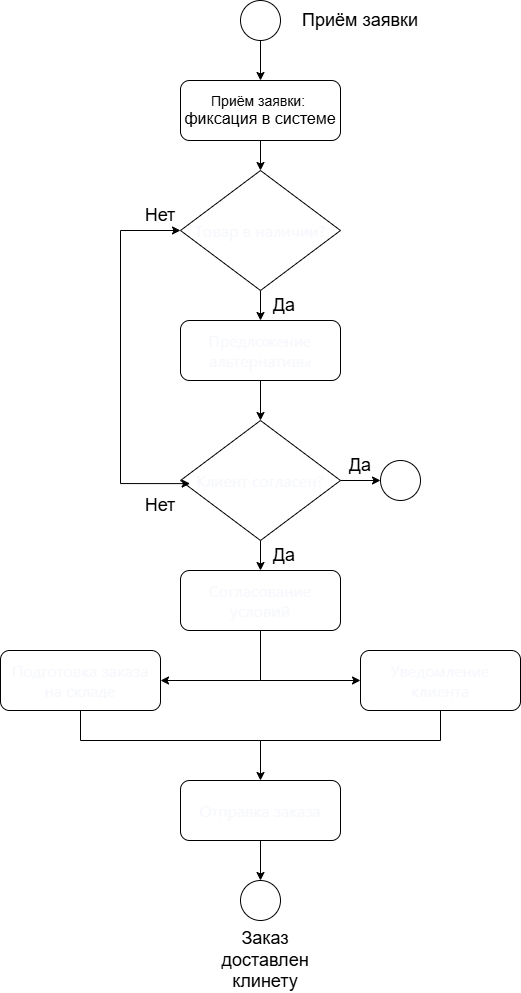

The diagram above was exported from draw.io. Its source (the exported page's mxGraphModel, read from the mxfile embedded in the PNG):
<mxGraphModel dx="1654" dy="918" grid="1" gridSize="10" guides="1" tooltips="1" connect="1" arrows="1" fold="1" page="1" pageScale="1" pageWidth="827" pageHeight="1169" background="light-dark(#ffffff, #f5f5f5)" math="0" shadow="0">
  <root>
    <mxCell id="0" />
    <mxCell id="1" parent="0" />
    <mxCell id="KdLrLpGSU5ZCx5Xot-5q-19" edge="1" parent="1" source="KdLrLpGSU5ZCx5Xot-5q-1" style="edgeStyle=orthogonalEdgeStyle;rounded=0;orthogonalLoop=1;jettySize=auto;html=1;strokeColor=light-dark(#000000,#050505);" target="KdLrLpGSU5ZCx5Xot-5q-2" value="">
      <mxGeometry relative="1" as="geometry" />
    </mxCell>
    <mxCell id="KdLrLpGSU5ZCx5Xot-5q-1" parent="1" style="ellipse;whiteSpace=wrap;html=1;aspect=fixed;" value="" vertex="1">
      <mxGeometry height="40" width="40" x="400" y="80" as="geometry" />
    </mxCell>
    <mxCell id="KdLrLpGSU5ZCx5Xot-5q-23" edge="1" parent="1" source="KdLrLpGSU5ZCx5Xot-5q-2" style="edgeStyle=orthogonalEdgeStyle;rounded=0;orthogonalLoop=1;jettySize=auto;html=1;strokeColor=light-dark(#000000,#050505);" target="KdLrLpGSU5ZCx5Xot-5q-3" value="">
      <mxGeometry relative="1" as="geometry" />
    </mxCell>
    <mxCell id="KdLrLpGSU5ZCx5Xot-5q-2" parent="1" style="rounded=1;whiteSpace=wrap;html=1;fillColor=light-dark(#FFFFFF,#A5AEFF);" value="&lt;font style=&quot;font-size: 14px; color: light-dark(rgb(0, 0, 0), rgb(0, 0, 0));&quot;&gt;Приём заявки:&amp;nbsp;&lt;/font&gt;&lt;div&gt;&lt;font size=&quot;3&quot; style=&quot;color: light-dark(rgb(0, 0, 0), rgb(0, 0, 0));&quot;&gt;фиксация в системе&lt;/font&gt;&lt;/div&gt;" vertex="1">
      <mxGeometry height="60" width="160" x="340" y="160" as="geometry" />
    </mxCell>
    <mxCell id="KdLrLpGSU5ZCx5Xot-5q-28" edge="1" parent="1" source="KdLrLpGSU5ZCx5Xot-5q-3" style="edgeStyle=orthogonalEdgeStyle;rounded=0;orthogonalLoop=1;jettySize=auto;html=1;strokeColor=light-dark(#000000,#050505);" target="KdLrLpGSU5ZCx5Xot-5q-4" value="">
      <mxGeometry relative="1" as="geometry" />
    </mxCell>
    <mxCell id="KdLrLpGSU5ZCx5Xot-5q-3" parent="1" style="rhombus;whiteSpace=wrap;html=1;fillColor=light-dark(#FFFFFF,#BFFFAF);" value="&lt;span style=&quot;color: rgb(247, 248, 252); font-family: system-ui, ui-sans-serif, -apple-system, BlinkMacSystemFont, Inter, NotoSansHans, sans-serif; font-size: 16px; text-align: start; white-space: pre-line;&quot;&gt;Товар в наличии?&lt;/span&gt;" vertex="1">
      <mxGeometry height="120" width="160" x="340" y="250" as="geometry" />
    </mxCell>
    <mxCell id="KdLrLpGSU5ZCx5Xot-5q-30" edge="1" parent="1" source="KdLrLpGSU5ZCx5Xot-5q-4" style="edgeStyle=orthogonalEdgeStyle;rounded=0;orthogonalLoop=1;jettySize=auto;html=1;strokeColor=light-dark(#000000,#050505);" target="KdLrLpGSU5ZCx5Xot-5q-5" value="">
      <mxGeometry relative="1" as="geometry" />
    </mxCell>
    <mxCell id="KdLrLpGSU5ZCx5Xot-5q-4" parent="1" style="rounded=1;whiteSpace=wrap;html=1;fillColor=light-dark(#FFFFFF,#A5AEFF);" value="&lt;span style=&quot;color: rgb(247, 248, 252); font-family: system-ui, ui-sans-serif, -apple-system, BlinkMacSystemFont, Inter, NotoSansHans, sans-serif; font-size: 16px; text-align: start; white-space: pre-line;&quot;&gt;Предложение альтернативы&lt;/span&gt;" vertex="1">
      <mxGeometry height="60" width="160" x="340" y="400" as="geometry" />
    </mxCell>
    <mxCell id="KdLrLpGSU5ZCx5Xot-5q-31" edge="1" parent="1" source="KdLrLpGSU5ZCx5Xot-5q-5" style="edgeStyle=orthogonalEdgeStyle;rounded=0;orthogonalLoop=1;jettySize=auto;html=1;strokeColor=light-dark(#000000,#050505);" target="KdLrLpGSU5ZCx5Xot-5q-6" value="">
      <mxGeometry relative="1" as="geometry" />
    </mxCell>
    <mxCell id="KdLrLpGSU5ZCx5Xot-5q-5" parent="1" style="rhombus;whiteSpace=wrap;html=1;fillColor=light-dark(#FFFFFF,#BFFFAF);" value="&lt;span style=&quot;color: rgb(247, 248, 252); font-family: system-ui, ui-sans-serif, -apple-system, BlinkMacSystemFont, Inter, NotoSansHans, sans-serif; font-size: 16px; text-align: start; white-space: pre-line;&quot;&gt;Клиент согласен?&lt;/span&gt;" vertex="1">
      <mxGeometry height="120" width="160" x="340" y="500" as="geometry" />
    </mxCell>
    <mxCell id="KdLrLpGSU5ZCx5Xot-5q-33" edge="1" parent="1" source="KdLrLpGSU5ZCx5Xot-5q-6" style="edgeStyle=orthogonalEdgeStyle;rounded=0;orthogonalLoop=1;jettySize=auto;html=1;strokeColor=light-dark(#000000,#050505);endArrow=classic;endFill=1;entryX=1;entryY=0.5;entryDx=0;entryDy=0;" target="KdLrLpGSU5ZCx5Xot-5q-8" value="">
      <mxGeometry relative="1" as="geometry">
        <Array as="points">
          <mxPoint x="420" y="760" />
        </Array>
        <mxPoint x="380" y="760" as="targetPoint" />
      </mxGeometry>
    </mxCell>
    <mxCell id="KdLrLpGSU5ZCx5Xot-5q-6" parent="1" style="rounded=1;whiteSpace=wrap;html=1;fillColor=light-dark(#FFFFFF,#A5AEFF);" value="&lt;span style=&quot;color: rgb(247, 248, 252); font-family: system-ui, ui-sans-serif, -apple-system, BlinkMacSystemFont, Inter, NotoSansHans, sans-serif; font-size: 16px; text-align: start; white-space: pre-line;&quot;&gt;Согласование условий&lt;/span&gt;" vertex="1">
      <mxGeometry height="60" width="160" x="340" y="650" as="geometry" />
    </mxCell>
    <mxCell id="KdLrLpGSU5ZCx5Xot-5q-7" parent="1" style="rounded=1;whiteSpace=wrap;html=1;fillColor=light-dark(#FFFFFF,#A5AEFF);" value="&lt;span style=&quot;color: rgb(247, 248, 252); font-family: system-ui, ui-sans-serif, -apple-system, BlinkMacSystemFont, Inter, NotoSansHans, sans-serif; font-size: 16px; text-align: start; white-space: pre-line;&quot;&gt;Уведомление клиента&lt;/span&gt;" vertex="1">
      <mxGeometry height="60" width="160" x="520" y="730" as="geometry" />
    </mxCell>
    <mxCell id="KdLrLpGSU5ZCx5Xot-5q-8" parent="1" style="rounded=1;whiteSpace=wrap;html=1;fillColor=light-dark(#FFFFFF,#A5AEFF);" value="&lt;span style=&quot;color: rgb(247, 248, 252); font-family: system-ui, ui-sans-serif, -apple-system, BlinkMacSystemFont, Inter, NotoSansHans, sans-serif; font-size: 16px; text-align: start; white-space: pre-line;&quot;&gt;Подготовка заказа на складе&lt;/span&gt;" vertex="1">
      <mxGeometry height="60" width="160" x="160" y="730" as="geometry" />
    </mxCell>
    <mxCell id="KdLrLpGSU5ZCx5Xot-5q-39" edge="1" parent="1" source="KdLrLpGSU5ZCx5Xot-5q-9" style="edgeStyle=orthogonalEdgeStyle;rounded=0;orthogonalLoop=1;jettySize=auto;html=1;strokeColor=light-dark(#000000,#050505);" target="KdLrLpGSU5ZCx5Xot-5q-12" value="">
      <mxGeometry relative="1" as="geometry" />
    </mxCell>
    <mxCell id="KdLrLpGSU5ZCx5Xot-5q-9" parent="1" style="rounded=1;whiteSpace=wrap;html=1;fillColor=light-dark(#FFFFFF,#A5AEFF);" value="&lt;span style=&quot;color: rgb(247, 248, 252); font-family: system-ui, ui-sans-serif, -apple-system, BlinkMacSystemFont, Inter, NotoSansHans, sans-serif; font-size: 16px; text-align: start; white-space: pre-line;&quot;&gt;Отправка заказа&lt;/span&gt;" vertex="1">
      <mxGeometry height="60" width="160" x="340" y="860" as="geometry" />
    </mxCell>
    <mxCell id="KdLrLpGSU5ZCx5Xot-5q-12" parent="1" style="ellipse;whiteSpace=wrap;html=1;aspect=fixed;" value="" vertex="1">
      <mxGeometry height="40" width="40" x="400" y="960" as="geometry" />
    </mxCell>
    <mxCell id="KdLrLpGSU5ZCx5Xot-5q-17" edge="1" parent="1" source="KdLrLpGSU5ZCx5Xot-5q-5" style="edgeStyle=orthogonalEdgeStyle;rounded=0;orthogonalLoop=1;jettySize=auto;html=1;strokeColor=light-dark(#000000,#121212);entryX=0;entryY=0.5;entryDx=0;entryDy=0;exitX=1;exitY=0.5;exitDx=0;exitDy=0;" target="KdLrLpGSU5ZCx5Xot-5q-13" value="">
      <mxGeometry relative="1" as="geometry">
        <mxPoint x="540" y="610" as="sourcePoint" />
      </mxGeometry>
    </mxCell>
    <mxCell id="KdLrLpGSU5ZCx5Xot-5q-13" parent="1" style="ellipse;whiteSpace=wrap;html=1;aspect=fixed;" value="" vertex="1">
      <mxGeometry height="40" width="40" x="540" y="540" as="geometry" />
    </mxCell>
    <mxCell id="KdLrLpGSU5ZCx5Xot-5q-15" edge="1" parent="1" source="KdLrLpGSU5ZCx5Xot-5q-5" style="endArrow=classic;startArrow=classic;html=1;rounded=0;endFill=1;edgeStyle=orthogonalEdgeStyle;exitX=0.06;exitY=0.526;exitDx=0;exitDy=0;strokeColor=light-dark(#000000,#050505);exitPerimeter=0;" target="KdLrLpGSU5ZCx5Xot-5q-3" value="">
      <mxGeometry height="50" relative="1" width="50" as="geometry">
        <Array as="points">
          <mxPoint x="280" y="563" />
          <mxPoint x="280" y="310" />
        </Array>
        <mxPoint x="340" y="570" as="sourcePoint" />
        <mxPoint x="340" y="320" as="targetPoint" />
      </mxGeometry>
    </mxCell>
    <mxCell id="KdLrLpGSU5ZCx5Xot-5q-35" edge="1" parent="1" source="KdLrLpGSU5ZCx5Xot-5q-6" style="edgeStyle=orthogonalEdgeStyle;rounded=0;orthogonalLoop=1;jettySize=auto;html=1;strokeColor=light-dark(#000000,#050505);endArrow=classic;endFill=1;exitX=0.5;exitY=1;exitDx=0;exitDy=0;entryX=0;entryY=0.5;entryDx=0;entryDy=0;" target="KdLrLpGSU5ZCx5Xot-5q-7" value="">
      <mxGeometry relative="1" as="geometry">
        <Array as="points">
          <mxPoint x="420" y="760" />
        </Array>
        <mxPoint x="530" y="740" as="sourcePoint" />
        <mxPoint x="510" y="760" as="targetPoint" />
      </mxGeometry>
    </mxCell>
    <mxCell id="KdLrLpGSU5ZCx5Xot-5q-36" edge="1" parent="1" source="KdLrLpGSU5ZCx5Xot-5q-8" style="edgeStyle=orthogonalEdgeStyle;rounded=0;orthogonalLoop=1;jettySize=auto;html=1;strokeColor=light-dark(#000000,#050505);endArrow=classic;endFill=1;exitX=0.5;exitY=1;exitDx=0;exitDy=0;" value="">
      <mxGeometry relative="1" as="geometry">
        <Array as="points">
          <mxPoint x="240" y="820" />
          <mxPoint x="420" y="820" />
          <mxPoint x="420" y="858" />
        </Array>
        <mxPoint x="460" y="880" as="sourcePoint" />
        <mxPoint x="420" y="860" as="targetPoint" />
      </mxGeometry>
    </mxCell>
    <mxCell id="KdLrLpGSU5ZCx5Xot-5q-38" edge="1" parent="1" style="endArrow=none;html=1;rounded=0;entryX=0.5;entryY=1;entryDx=0;entryDy=0;strokeColor=light-dark(#000000,#050505);edgeStyle=orthogonalEdgeStyle;" target="KdLrLpGSU5ZCx5Xot-5q-7" value="">
      <mxGeometry height="50" relative="1" width="50" as="geometry">
        <Array as="points">
          <mxPoint x="420" y="830" />
          <mxPoint x="420" y="820" />
          <mxPoint x="600" y="820" />
        </Array>
        <mxPoint x="420" y="850" as="sourcePoint" />
        <mxPoint x="610" y="790" as="targetPoint" />
      </mxGeometry>
    </mxCell>
    <mxCell id="KdLrLpGSU5ZCx5Xot-5q-40" parent="1" style="text;html=1;whiteSpace=wrap;strokeColor=none;fillColor=none;align=center;verticalAlign=middle;rounded=0;" value="&lt;font style=&quot;color: light-dark(rgb(0, 0, 0), rgb(5, 5, 5)); font-size: 18px;&quot;&gt;Приём заявки&lt;/font&gt;" vertex="1">
      <mxGeometry height="40" width="140" x="450" y="80" as="geometry" />
    </mxCell>
    <mxCell id="KdLrLpGSU5ZCx5Xot-5q-42" parent="1" style="text;html=1;whiteSpace=wrap;strokeColor=none;fillColor=none;align=center;verticalAlign=middle;rounded=0;" value="&lt;font style=&quot;color: light-dark(rgb(0, 0, 0), rgb(5, 5, 5)); font-size: 18px;&quot;&gt;Да&lt;/font&gt;" vertex="1">
      <mxGeometry height="30" width="60" x="414" y="370" as="geometry" />
    </mxCell>
    <mxCell id="KdLrLpGSU5ZCx5Xot-5q-43" parent="1" style="text;html=1;whiteSpace=wrap;strokeColor=none;fillColor=none;align=center;verticalAlign=middle;rounded=0;" value="&lt;font style=&quot;color: light-dark(rgb(0, 0, 0), rgb(5, 5, 5)); font-size: 18px;&quot;&gt;Да&lt;/font&gt;" vertex="1">
      <mxGeometry height="30" width="60" x="490" y="530" as="geometry" />
    </mxCell>
    <mxCell id="KdLrLpGSU5ZCx5Xot-5q-44" parent="1" style="text;html=1;whiteSpace=wrap;strokeColor=none;fillColor=none;align=center;verticalAlign=middle;rounded=0;" value="&lt;font style=&quot;color: light-dark(rgb(0, 0, 0), rgb(5, 5, 5)); font-size: 18px;&quot;&gt;Нет&lt;/font&gt;" vertex="1">
      <mxGeometry height="30" width="60" x="290" y="280" as="geometry" />
    </mxCell>
    <mxCell id="KdLrLpGSU5ZCx5Xot-5q-47" parent="1" style="text;html=1;whiteSpace=wrap;strokeColor=none;fillColor=none;align=center;verticalAlign=middle;rounded=0;" value="&lt;font style=&quot;color: light-dark(rgb(0, 0, 0), rgb(5, 5, 5)); font-size: 18px;&quot;&gt;Нет&lt;/font&gt;" vertex="1">
      <mxGeometry height="30" width="60" x="290" y="570" as="geometry" />
    </mxCell>
    <mxCell id="KdLrLpGSU5ZCx5Xot-5q-48" parent="1" style="text;html=1;whiteSpace=wrap;strokeColor=none;fillColor=none;align=center;verticalAlign=middle;rounded=0;" value="&lt;font style=&quot;color: light-dark(rgb(0, 0, 0), rgb(5, 5, 5)); font-size: 18px;&quot;&gt;Да&lt;/font&gt;" vertex="1">
      <mxGeometry height="30" width="60" x="414" y="620" as="geometry" />
    </mxCell>
    <mxCell id="KdLrLpGSU5ZCx5Xot-5q-49" parent="1" style="text;html=1;whiteSpace=wrap;strokeColor=none;fillColor=none;align=center;verticalAlign=middle;rounded=0;" value="&lt;font style=&quot;color: light-dark(rgb(0, 0, 0), rgb(0, 0, 0)); font-size: 18px;&quot;&gt;Заказ доставлен клинету&lt;/font&gt;" vertex="1">
      <mxGeometry height="60" width="130" x="360" y="1010" as="geometry" />
    </mxCell>
  </root>
</mxGraphModel>